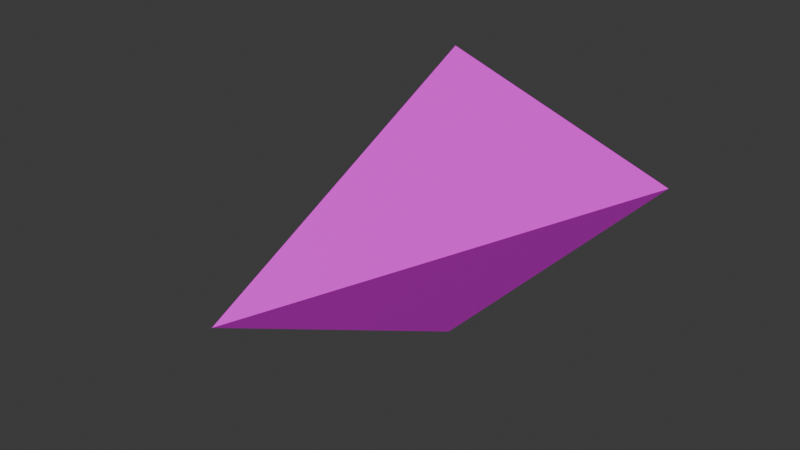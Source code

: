 # Source: Ship.blend  (saved by Blender 4.4.32; exported with 4.5.12 LTS)
import bpy
from mathutils import Matrix  # noqa: F401  (used for matrix-valued properties, if any)

bpy.ops.wm.read_factory_settings(use_empty=True)
scene = bpy.context.scene
scene.name = 'Scene'

# ---- collections
col_collection = bpy.data.collections.new('Collection'); scene.collection.children.link(col_collection)

# ---- images (referenced by path relative to the original .blend; pixels are not part of the script)
import os
ASSET_DIR = os.environ.get("B2B_ASSET_DIR", "")  # directory of the original .blend (textures are referenced by path, not embedded)
HERE = os.path.dirname(os.path.abspath(__file__))  # packed textures are extracted next to this script under _unpacked/

def load_image(name, relpath, width, height, colorspace="sRGB"):
    """Load a texture the original file referenced (path relative to the .blend, or extracted next to this script)."""
    p = next((c for c in (os.path.join(HERE, relpath), os.path.join(ASSET_DIR, relpath)) if relpath and os.path.exists(c)), "")
    if p:
        img = bpy.data.images.load(p, check_existing=True)
        img.name = name
    else:  # same state as the original file: an image datablock whose file is absent (Cycles renders it pink)
        img = bpy.data.images.new(name, width, height)
        img.source = "FILE"
        img.filepath = "//" + (relpath or name)
    img.colorspace_settings.name = colorspace
    return img
img_16_4_numbers_png_001 = load_image('16_4_numbers.png.001', '16_4_numbers.png', 1024, 1024, 'sRGB')

# ---- materials (node trees are filled in below, after node groups)
mat_ship_mat = bpy.data.materials.new('Ship_MAT')

# ---- material node trees
mat_ship_mat.use_nodes = True; mat_ship_mat.node_tree.nodes.clear()
_N = mat_ship_mat.node_tree.nodes; _L = mat_ship_mat.node_tree.links
n0 = _N.new('ShaderNodeBsdfPrincipled'); n0.name = 'Principled BSDF'; n0.location = (10, 300)
n1 = _N.new('ShaderNodeOutputMaterial'); n1.name = 'Material Output'; n1.location = (300, 300)
n2 = _N.new('ShaderNodeTexImage'); n2.name = 'Image Texture'; n2.location = (-280, 280)
n2.image = img_16_4_numbers_png_001
n2.interpolation = 'Closest'
_L.new(n0.outputs[0], n1.inputs[0])
_L.new(n2.outputs[0], n0.inputs[0])
n1.is_active_output = True

# ---- world
world_world = bpy.data.worlds.new('World'); scene.world = world_world
world_world.use_nodes = True; world_world.node_tree.nodes.clear()
_N = world_world.node_tree.nodes; _L = world_world.node_tree.links
n0 = _N.new('ShaderNodeOutputWorld'); n0.name = 'World Output'; n0.location = (300, 300)
n1 = _N.new('ShaderNodeBackground'); n1.name = 'Background'; n1.location = (10, 300)
n1.inputs[0].default_value = (0.05088, 0.05088, 0.05088, 1.0)
_L.new(n1.outputs[0], n0.inputs[0])
n0.is_active_output = True
world_world.color = (0.05088, 0.05088, 0.05088)
world_world.sun_shadow_jitter_overblur = 0.0

# ---- meshes
me_cube = bpy.data.meshes.new('Cube')
me_cube.from_pydata([(0.0, -2.0, 0.0), (-1.0, 1.0, 0.0), (1.0, 1.0, 0.0), (0.01062, 0.0, -1.0), (0.01062, 0.0, 1.0)], [], [(0, 4, 1), (1, 3, 0), (4, 0, 2), (0, 3, 2), (3, 1, 4), (4, 2, 3)])
_uv = me_cube.uv_layers.new(name='UVMap')
_uv.uv.foreach_set('vector', [1.0, 0.5, 0.75, 1.0, 0.625, 0.5, 0.625, 0.5, 0.75, 0.0, 1.0, 0.5, 0.25, 1.0, 0.0, 0.5, 0.375, 0.5, 0.0, 0.5, 0.25, 0.0, 0.375, 0.5, 0.5, 0.0, 0.625, 0.5, 0.5018, 1.002, 0.5006, 1.005, 0.375, 0.5, 0.5, 0.0])
me_cube.materials.append(mat_ship_mat)
me_cube.use_mirror_vertex_groups = False
me_cube.update()

# ---- objects
ob_cube = bpy.data.objects.new('Cube', me_cube)

# ---- transforms, parenting, visibility, modifiers, constraints
ob_cube.location = (0.0, 0.0, 0.0)
ob_cube.lock_rotations_4d = False
ob_cube.empty_display_type = 'ARROWS'
ob_cube.lineart.crease_threshold = 0.0

# ---- collection membership
col_collection.objects.link(ob_cube)

# ---- scene / render settings (as saved in the file)
scene.frame_start = 1; scene.frame_end = 250; scene.frame_set(12)
scene.render.engine = 'BLENDER_EEVEE_NEXT'
bpy.context.view_layer.update()

# ---- added for rendering (the .blend has no active camera and no usable light): camera, sun
cam_auto = bpy.data.cameras.new('AutoCamera')
cam_auto.lens = 50.0
cam_auto.sensor_width = 36.0
cam_auto.clip_end = 1000.0
ob_auto_camera = bpy.data.objects.new('AutoCamera', cam_auto)
scene.collection.objects.link(ob_auto_camera)
ob_auto_camera.location = (3.8148, -5.07776, 3.05184)
ob_auto_camera.rotation_euler = (1.09748, -7.21219e-08, 0.694738)
scene.camera = ob_auto_camera
light_auto_sun = bpy.data.lights.new('AutoSun', 'SUN')
light_auto_sun.energy = 3.0
light_auto_sun.angle = 0.0523599
ob_auto_sun = bpy.data.objects.new('AutoSun', light_auto_sun)
scene.collection.objects.link(ob_auto_sun)
ob_auto_sun.rotation_euler = (0.872665, 0.174533, 0.523599)
bpy.context.view_layer.update()
